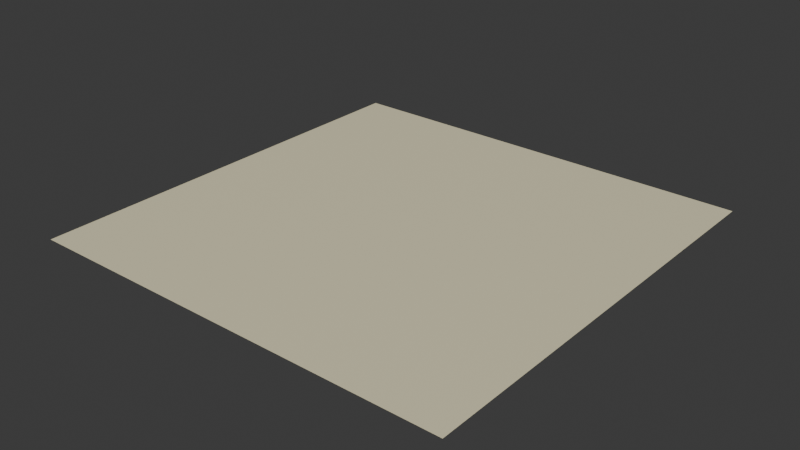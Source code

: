 # Source: touch-of-spring.blend  (saved by Blender 4.2.66; exported with 4.5.12 LTS)
import bpy
from mathutils import Matrix  # noqa: F401  (used for matrix-valued properties, if any)

bpy.ops.wm.read_factory_settings(use_empty=True)
scene = bpy.context.scene
scene.name = 'Scene'

# ---- images (referenced by path relative to the original .blend; pixels are not part of the script)
import os
ASSET_DIR = os.environ.get("B2B_ASSET_DIR", "")  # directory of the original .blend (textures are referenced by path, not embedded)
HERE = os.path.dirname(os.path.abspath(__file__))  # packed textures are extracted next to this script under _unpacked/

def load_image(name, relpath, width, height, colorspace="sRGB"):
    """Load a texture the original file referenced (path relative to the .blend, or extracted next to this script)."""
    p = next((c for c in (os.path.join(HERE, relpath), os.path.join(ASSET_DIR, relpath)) if relpath and os.path.exists(c)), "")
    if p:
        img = bpy.data.images.load(p, check_existing=True)
        img.name = name
    else:  # same state as the original file: an image datablock whose file is absent (Cycles renders it pink)
        img = bpy.data.images.new(name, width, height)
        img.source = "FILE"
        img.filepath = "//" + (relpath or name)
    img.colorspace_settings.name = colorspace
    return img
img_base = load_image('base', '_unpacked/base.b2cb8e8b.png', 720, 599, 'sRGB')

# ---- materials (node trees are filled in below, after node groups)
mat_touch_of_spring = bpy.data.materials.new('touch-of-spring')

# ---- material node trees
mat_touch_of_spring.use_nodes = True; mat_touch_of_spring.node_tree.nodes.clear()
_N = mat_touch_of_spring.node_tree.nodes; _L = mat_touch_of_spring.node_tree.links
n0 = _N.new('ShaderNodeBsdfPrincipled'); n0.name = 'Principled BSDF'; n0.location = (10, 300)
n1 = _N.new('ShaderNodeOutputMaterial'); n1.name = 'Material Output'; n1.location = (300, 300)
n2 = _N.new('ShaderNodeTexImage'); n2.name = 'Image Texture'; n2.location = (-440, 210)
n2.label = 'BASE COLOR'
n2.image = img_base
_L.new(n0.outputs[0], n1.inputs[0])
_L.new(n2.outputs[0], n0.inputs[0])
n1.is_active_output = True

# ---- world
world_world = bpy.data.worlds.new('World'); scene.world = world_world
world_world.use_nodes = True; world_world.node_tree.nodes.clear()
_N = world_world.node_tree.nodes; _L = world_world.node_tree.links
n0 = _N.new('ShaderNodeOutputWorld'); n0.name = 'World Output'; n0.location = (300, 300)
n1 = _N.new('ShaderNodeBackground'); n1.name = 'Background'; n1.location = (10, 300)
n1.inputs[0].default_value = (0.05088, 0.05088, 0.05088, 1.0)
_L.new(n1.outputs[0], n0.inputs[0])
n0.is_active_output = True
world_world.color = (0.05088, 0.05088, 0.05088)
world_world.sun_shadow_jitter_overblur = 0.0

# ---- meshes
me_plane = bpy.data.meshes.new('Plane')
me_plane.from_pydata([(-1.0, 1.0, 0.0), (-1.0, -1.0, 0.0), (1.0, 1.0, 0.0), (1.0, -1.0, 0.0)], [], [(0, 1, 2), (1, 3, 2)])
_uv = me_plane.uv_layers.new(name='UVMap')
_uv.uv.foreach_set('vector', [0.0, 1.0, 0.0, 0.0, 1.0, 1.0, 0.0, 0.0, 1.0, 0.0, 1.0, 1.0])
me_plane.materials.append(mat_touch_of_spring)
me_plane.update()
me_plane.normals_split_custom_set([tuple(v) for v in zip(*[iter([0.0, 0.0, 1.0, 0.0, 0.0, 1.0, 0.0, 0.0, 1.0, 0.0, 0.0, 1.0, 0.0, 0.0, 1.0, 0.0, 0.0, 1.0])] * 3)])

# ---- objects
ob_touch_of_spring = bpy.data.objects.new('touch-of-spring', me_plane)

# ---- transforms, parenting, visibility, modifiers, constraints
ob_touch_of_spring.location = (0.0, 0.0, 0.0)
ob_touch_of_spring.rotation_mode = 'QUATERNION'
ob_touch_of_spring.rotation_quaternion = (1.0, 0.0, 0.0, 0.0)

# ---- collection membership
scene.collection.objects.link(ob_touch_of_spring)

# ---- scene / render settings (as saved in the file)
scene.frame_start = 1; scene.frame_end = 250; scene.frame_set(1)
scene.render.engine = 'BLENDER_EEVEE_NEXT'
bpy.context.view_layer.update()

# ---- added for rendering (the .blend has no active camera and no usable light): camera, sun
cam_auto = bpy.data.cameras.new('AutoCamera')
cam_auto.lens = 50.0
cam_auto.sensor_width = 36.0
cam_auto.clip_end = 1000.0
ob_auto_camera = bpy.data.objects.new('AutoCamera', cam_auto)
scene.collection.objects.link(ob_auto_camera)
ob_auto_camera.location = (2.61693, -3.14032, 2.09354)
ob_auto_camera.rotation_euler = (1.09748, -7.21219e-08, 0.694738)
scene.camera = ob_auto_camera
light_auto_sun = bpy.data.lights.new('AutoSun', 'SUN')
light_auto_sun.energy = 3.0
light_auto_sun.angle = 0.0523599
ob_auto_sun = bpy.data.objects.new('AutoSun', light_auto_sun)
scene.collection.objects.link(ob_auto_sun)
ob_auto_sun.rotation_euler = (0.872665, 0.174533, 0.523599)
bpy.context.view_layer.update()
